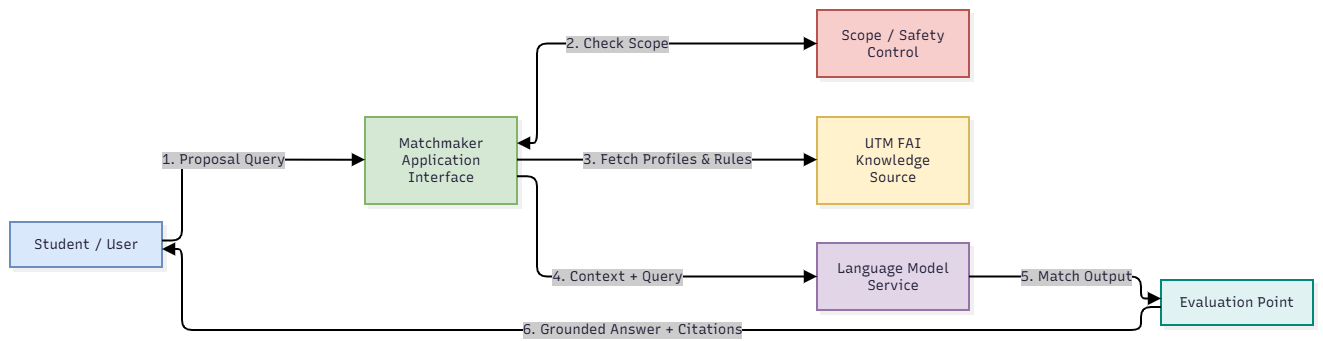

The diagram above was exported from draw.io. Its source (the exported page's mxGraphModel, read from the mxfile embedded in the PNG):
<mxGraphModel dx="1548" dy="938" grid="1" gridSize="10" guides="1" tooltips="1" connect="1" arrows="1" fold="1" page="1" pageScale="1" pageWidth="850" pageHeight="1100" math="0" shadow="0">
  <root>
    <mxCell id="0" />
    <mxCell id="1" parent="0" />
    <UserObject label="" mermaidData="{&#10;  &quot;data&quot;: &quot;graph LR\n    A[Student / User] --&gt;|1. Proposal Query| B[Matchmaker Application Interface]\n    B &lt;--&gt;|2. Check Scope| C[Scope / Safety Control]\n    B --&gt;|3. Fetch Profiles &amp; Rules| D[UTM FAI Knowledge Source]\n    B --&gt;|4. Context + Query| E[Language Model Service]\n    E --&gt;|5. Match Output| F[Evaluation Point]\n    F --&gt;|6. Grounded Answer + Citations| A\n\n    style A fill:#DAE8FC,stroke:#6C8EBF,stroke-width:2px\n    style B fill:#D5E8D4,stroke:#82B366,stroke-width:2px\n    style C fill:#F8CECC,stroke:#B85450,stroke-width:2px\n    style D fill:#FFF2CC,stroke:#D6B656,stroke-width:2px\n    style E fill:#E1D5E7,stroke:#9673A6,stroke-width:2px\n    style F fill:#E0F2F1,stroke:#00897B,stroke-width:2px&quot;,&#10;  &quot;config&quot;: null,&#10;  &quot;version&quot;: &quot;12&quot;&#10;}" id="qOZ5oZgPqI5KYWFJZ3pO-14">
      <mxCell connectable="0" parent="1" style="group;transparentBounds=1;editIcon=1;lockedGroup=0;groupPadding=10;" vertex="1">
        <mxGeometry as="geometry" />
      </mxCell>
    </UserObject>
    <UserObject label="Student / User" mermaidId="n:A" mermaidBaseStyle="html=1;whiteSpace=wrap;strokeWidth=2;fillColor=#DAE8FC;strokeColor=#6C8EBF;fontColor=#28253D;fontFamily=Recursive;fontSize=14;shadow=1;shadowColor=#000000;shadowOffsetX=4;shadowOffsetY=4;shadowBlur=0;shadowOpacity=6;" mermaidBaseValue="Student / User" id="qOZ5oZgPqI5KYWFJZ3pO-15">
      <mxCell parent="qOZ5oZgPqI5KYWFJZ3pO-14" style="html=1;whiteSpace=wrap;strokeWidth=2;fillColor=#DAE8FC;strokeColor=#6C8EBF;fontColor=#28253D;fontFamily=Recursive;fontSize=14;shadow=1;shadowColor=#000000;shadowOffsetX=4;shadowOffsetY=4;shadowBlur=0;shadowOpacity=6;fontSource=https%3A%2F%2Ffonts.googleapis.com%2Fcss%3Ffamily%3DRecursive;" vertex="1">
        <mxGeometry height="45" width="152" x="160" y="602" as="geometry" />
      </mxCell>
    </UserObject>
    <UserObject label="Matchmaker Application Interface" mermaidId="n:B" mermaidBaseStyle="html=1;whiteSpace=wrap;strokeWidth=2;fillColor=#D5E8D4;strokeColor=#82B366;fontColor=#28253D;fontFamily=Recursive;fontSize=14;shadow=1;shadowColor=#000000;shadowOffsetX=4;shadowOffsetY=4;shadowBlur=0;shadowOpacity=6;" mermaidBaseValue="Matchmaker Application Interface" id="qOZ5oZgPqI5KYWFJZ3pO-16">
      <mxCell parent="qOZ5oZgPqI5KYWFJZ3pO-14" style="html=1;whiteSpace=wrap;strokeWidth=2;fillColor=#D5E8D4;strokeColor=#82B366;fontColor=#28253D;fontFamily=Recursive;fontSize=14;shadow=1;shadowColor=#000000;shadowOffsetX=4;shadowOffsetY=4;shadowBlur=0;shadowOpacity=6;labelWidth=120;fontSource=https%3A%2F%2Ffonts.googleapis.com%2Fcss%3Ffamily%3DRecursive;" vertex="1">
        <mxGeometry height="87" width="152" x="515" y="497" as="geometry" />
      </mxCell>
    </UserObject>
    <UserObject label="Scope / Safety Control" mermaidId="n:C" mermaidBaseStyle="html=1;whiteSpace=wrap;strokeWidth=2;fillColor=#F8CECC;strokeColor=#B85450;fontColor=#28253D;fontFamily=Recursive;fontSize=14;shadow=1;shadowColor=#000000;shadowOffsetX=4;shadowOffsetY=4;shadowBlur=0;shadowOpacity=6;" mermaidBaseValue="Scope / Safety Control" id="qOZ5oZgPqI5KYWFJZ3pO-17">
      <mxCell parent="qOZ5oZgPqI5KYWFJZ3pO-14" style="html=1;whiteSpace=wrap;strokeWidth=2;fillColor=#F8CECC;strokeColor=#B85450;fontColor=#28253D;fontFamily=Recursive;fontSize=14;shadow=1;shadowColor=#000000;shadowOffsetX=4;shadowOffsetY=4;shadowBlur=0;shadowOpacity=6;labelWidth=120;fontSource=https%3A%2F%2Ffonts.googleapis.com%2Fcss%3Ffamily%3DRecursive;" vertex="1">
        <mxGeometry height="67" width="152" x="967" y="390" as="geometry" />
      </mxCell>
    </UserObject>
    <UserObject label="UTM FAI Knowledge Source" mermaidId="n:D" mermaidBaseStyle="html=1;whiteSpace=wrap;strokeWidth=2;fillColor=#FFF2CC;strokeColor=#D6B656;fontColor=#28253D;fontFamily=Recursive;fontSize=14;shadow=1;shadowColor=#000000;shadowOffsetX=4;shadowOffsetY=4;shadowBlur=0;shadowOpacity=6;" mermaidBaseValue="UTM FAI Knowledge Source" id="qOZ5oZgPqI5KYWFJZ3pO-18">
      <mxCell parent="qOZ5oZgPqI5KYWFJZ3pO-14" style="html=1;whiteSpace=wrap;strokeWidth=2;fillColor=#FFF2CC;strokeColor=#D6B656;fontColor=#28253D;fontFamily=Recursive;fontSize=14;shadow=1;shadowColor=#000000;shadowOffsetX=4;shadowOffsetY=4;shadowBlur=0;shadowOpacity=6;labelWidth=120;fontSource=https%3A%2F%2Ffonts.googleapis.com%2Fcss%3Ffamily%3DRecursive;" vertex="1">
        <mxGeometry height="87" width="152" x="967" y="497" as="geometry" />
      </mxCell>
    </UserObject>
    <UserObject label="Language Model Service" mermaidId="n:E" mermaidBaseStyle="html=1;whiteSpace=wrap;strokeWidth=2;fillColor=#E1D5E7;strokeColor=#9673A6;fontColor=#28253D;fontFamily=Recursive;fontSize=14;shadow=1;shadowColor=#000000;shadowOffsetX=4;shadowOffsetY=4;shadowBlur=0;shadowOpacity=6;" mermaidBaseValue="Language Model Service" id="qOZ5oZgPqI5KYWFJZ3pO-19">
      <mxCell parent="qOZ5oZgPqI5KYWFJZ3pO-14" style="html=1;whiteSpace=wrap;strokeWidth=2;fillColor=#E1D5E7;strokeColor=#9673A6;fontColor=#28253D;fontFamily=Recursive;fontSize=14;shadow=1;shadowColor=#000000;shadowOffsetX=4;shadowOffsetY=4;shadowBlur=0;shadowOpacity=6;labelWidth=120;fontSource=https%3A%2F%2Ffonts.googleapis.com%2Fcss%3Ffamily%3DRecursive;" vertex="1">
        <mxGeometry height="67" width="152" x="967" y="623" as="geometry" />
      </mxCell>
    </UserObject>
    <UserObject label="Evaluation Point" mermaidId="n:F" mermaidBaseStyle="html=1;whiteSpace=wrap;strokeWidth=2;fillColor=#E0F2F1;strokeColor=#00897B;fontColor=#28253D;fontFamily=Recursive;fontSize=14;shadow=1;shadowColor=#000000;shadowOffsetX=4;shadowOffsetY=4;shadowBlur=0;shadowOpacity=6;" mermaidBaseValue="Evaluation Point" id="qOZ5oZgPqI5KYWFJZ3pO-20">
      <mxCell parent="qOZ5oZgPqI5KYWFJZ3pO-14" style="html=1;whiteSpace=wrap;strokeWidth=2;fillColor=#E0F2F1;strokeColor=#00897B;fontColor=#28253D;fontFamily=Recursive;fontSize=14;shadow=1;shadowColor=#000000;shadowOffsetX=4;shadowOffsetY=4;shadowBlur=0;shadowOpacity=6;fontSource=https%3A%2F%2Ffonts.googleapis.com%2Fcss%3Ffamily%3DRecursive;" vertex="1">
        <mxGeometry height="45" width="152" x="1311" y="660" as="geometry" />
      </mxCell>
    </UserObject>
    <UserObject label="1. Proposal Query" mermaidId="e:A-&gt;B#0" mermaidBaseStyle="edgeStyle=orthogonalEdgeStyle;rounded=1;curved=0;startArrow=none;endArrow=block;endSize=8;jumpStyle=arc;jumpSize=12;strokeColor=#000000;html=1;fontSize=16;labelBackgroundColor=#cccccc;fontFamily=Recursive;fontColor=#28253D;exitX=1;exitY=0.41;entryX=0;entryY=0.49;strokeWidth=2;targetPerimeterSpacing=4;" mermaidBaseValue="1. Proposal Query" id="qOZ5oZgPqI5KYWFJZ3pO-21">
      <mxCell edge="1" parent="qOZ5oZgPqI5KYWFJZ3pO-14" source="qOZ5oZgPqI5KYWFJZ3pO-15" style="edgeStyle=orthogonalEdgeStyle;rounded=1;curved=0;startArrow=none;endArrow=block;endSize=8;jumpStyle=arc;jumpSize=12;strokeColor=#000000;html=1;fontSize=14;labelBackgroundColor=#cccccc;fontFamily=Recursive;fontColor=#28253D;exitX=1;exitY=0.41;entryX=0;entryY=0.49;strokeWidth=2;targetPerimeterSpacing=4;fontSource=https%3A%2F%2Ffonts.googleapis.com%2Fcss%3Ffamily%3DRecursive;" target="qOZ5oZgPqI5KYWFJZ3pO-16">
        <mxGeometry relative="1" as="geometry">
          <Array as="points">
            <mxPoint x="332" y="620" />
            <mxPoint x="332" y="540" />
          </Array>
        </mxGeometry>
      </mxCell>
    </UserObject>
    <UserObject label="2. Check Scope" mermaidId="e:B-&gt;C#0" mermaidBaseStyle="edgeStyle=orthogonalEdgeStyle;rounded=1;curved=0;startArrow=block;startSize=8;endArrow=block;endSize=8;jumpStyle=arc;jumpSize=12;strokeColor=#000000;html=1;fontSize=16;labelBackgroundColor=#cccccc;fontFamily=Recursive;fontColor=#28253D;exitX=1;exitY=0.3;entryX=0;entryY=0.5;strokeWidth=2;targetPerimeterSpacing=4;sourcePerimeterSpacing=4;" mermaidBaseValue="2. Check Scope" id="qOZ5oZgPqI5KYWFJZ3pO-22">
      <mxCell edge="1" parent="qOZ5oZgPqI5KYWFJZ3pO-14" source="qOZ5oZgPqI5KYWFJZ3pO-16" style="edgeStyle=orthogonalEdgeStyle;rounded=1;curved=0;startArrow=block;startSize=8;endArrow=block;endSize=8;jumpStyle=arc;jumpSize=12;strokeColor=#000000;html=1;fontSize=14;labelBackgroundColor=#cccccc;fontFamily=Recursive;fontColor=#28253D;exitX=1;exitY=0.3;entryX=0;entryY=0.5;strokeWidth=2;targetPerimeterSpacing=4;sourcePerimeterSpacing=4;fontSource=https%3A%2F%2Ffonts.googleapis.com%2Fcss%3Ffamily%3DRecursive;" target="qOZ5oZgPqI5KYWFJZ3pO-17">
        <mxGeometry relative="1" as="geometry">
          <Array as="points">
            <mxPoint x="687" y="523" />
            <mxPoint x="687" y="423" />
          </Array>
        </mxGeometry>
      </mxCell>
    </UserObject>
    <UserObject label="3. Fetch Profiles &amp; Rules" mermaidId="e:B-&gt;D#0" mermaidBaseStyle="edgeStyle=orthogonalEdgeStyle;rounded=1;curved=0;startArrow=none;endArrow=block;endSize=8;jumpStyle=arc;jumpSize=12;strokeColor=#000000;html=1;fontSize=16;labelBackgroundColor=#cccccc;fontFamily=Recursive;fontColor=#28253D;exitX=1;exitY=0.49;entryX=0;entryY=0.49;strokeWidth=2;targetPerimeterSpacing=4;" mermaidBaseValue="3. Fetch Profiles &amp; Rules" id="qOZ5oZgPqI5KYWFJZ3pO-23">
      <mxCell edge="1" parent="qOZ5oZgPqI5KYWFJZ3pO-14" source="qOZ5oZgPqI5KYWFJZ3pO-16" style="edgeStyle=orthogonalEdgeStyle;rounded=1;curved=0;startArrow=none;endArrow=block;endSize=8;jumpStyle=arc;jumpSize=12;strokeColor=#000000;html=1;fontSize=14;labelBackgroundColor=#cccccc;fontFamily=Recursive;fontColor=#28253D;exitX=1;exitY=0.49;entryX=0;entryY=0.49;strokeWidth=2;targetPerimeterSpacing=4;fontSource=https%3A%2F%2Ffonts.googleapis.com%2Fcss%3Ffamily%3DRecursive;" target="qOZ5oZgPqI5KYWFJZ3pO-18">
        <mxGeometry relative="1" as="geometry">
          <Array as="points" />
        </mxGeometry>
      </mxCell>
    </UserObject>
    <UserObject label="4. Context + Query" mermaidId="e:B-&gt;E#0" mermaidBaseStyle="edgeStyle=orthogonalEdgeStyle;rounded=1;curved=0;startArrow=none;endArrow=block;endSize=8;jumpStyle=arc;jumpSize=12;strokeColor=#000000;html=1;fontSize=16;labelBackgroundColor=#cccccc;fontFamily=Recursive;fontColor=#28253D;exitX=1;exitY=0.68;entryX=0;entryY=0.5;strokeWidth=2;targetPerimeterSpacing=4;" mermaidBaseValue="4. Context + Query" id="qOZ5oZgPqI5KYWFJZ3pO-24">
      <mxCell edge="1" parent="qOZ5oZgPqI5KYWFJZ3pO-14" source="qOZ5oZgPqI5KYWFJZ3pO-16" style="edgeStyle=orthogonalEdgeStyle;rounded=1;curved=0;startArrow=none;endArrow=block;endSize=8;jumpStyle=arc;jumpSize=12;strokeColor=#000000;html=1;fontSize=14;labelBackgroundColor=#cccccc;fontFamily=Recursive;fontColor=#28253D;exitX=1;exitY=0.68;entryX=0;entryY=0.5;strokeWidth=2;targetPerimeterSpacing=4;fontSource=https%3A%2F%2Ffonts.googleapis.com%2Fcss%3Ffamily%3DRecursive;" target="qOZ5oZgPqI5KYWFJZ3pO-19">
        <mxGeometry relative="1" as="geometry">
          <Array as="points">
            <mxPoint x="687" y="556" />
            <mxPoint x="687" y="656" />
          </Array>
        </mxGeometry>
      </mxCell>
    </UserObject>
    <UserObject label="5. Match Output" mermaidId="e:E-&gt;F#0" mermaidBaseStyle="edgeStyle=orthogonalEdgeStyle;rounded=1;curved=0;startArrow=none;endArrow=block;endSize=8;jumpStyle=arc;jumpSize=12;strokeColor=#000000;html=1;fontSize=16;labelBackgroundColor=#cccccc;fontFamily=Recursive;fontColor=#28253D;exitX=1;exitY=0.5;entryX=0;entryY=0.41;strokeWidth=2;targetPerimeterSpacing=4;" mermaidBaseValue="5. Match Output" id="qOZ5oZgPqI5KYWFJZ3pO-25">
      <mxCell edge="1" parent="qOZ5oZgPqI5KYWFJZ3pO-14" source="qOZ5oZgPqI5KYWFJZ3pO-19" style="edgeStyle=orthogonalEdgeStyle;rounded=1;curved=0;startArrow=none;endArrow=block;endSize=8;jumpStyle=arc;jumpSize=12;strokeColor=#000000;html=1;fontSize=14;labelBackgroundColor=#cccccc;fontFamily=Recursive;fontColor=#28253D;exitX=1;exitY=0.5;entryX=0;entryY=0.41;strokeWidth=2;targetPerimeterSpacing=4;fontSource=https%3A%2F%2Ffonts.googleapis.com%2Fcss%3Ffamily%3DRecursive;" target="qOZ5oZgPqI5KYWFJZ3pO-20">
        <mxGeometry relative="1" as="geometry">
          <Array as="points">
            <mxPoint x="1291" y="656" />
            <mxPoint x="1291" y="679" />
          </Array>
        </mxGeometry>
      </mxCell>
    </UserObject>
    <UserObject label="6. Grounded Answer + Citations" mermaidId="e:F-&gt;A#0" mermaidBaseStyle="edgeStyle=orthogonalEdgeStyle;rounded=1;curved=0;startArrow=none;endArrow=block;endSize=8;jumpStyle=arc;jumpSize=12;strokeColor=#000000;html=1;fontSize=16;labelBackgroundColor=#cccccc;fontFamily=Recursive;fontColor=#28253D;exitX=0;exitY=0.6;entryX=1;entryY=0.6;strokeWidth=2;targetPerimeterSpacing=4;" mermaidBaseValue="6. Grounded Answer + Citations" id="qOZ5oZgPqI5KYWFJZ3pO-26">
      <mxCell edge="1" parent="qOZ5oZgPqI5KYWFJZ3pO-14" source="qOZ5oZgPqI5KYWFJZ3pO-20" style="edgeStyle=orthogonalEdgeStyle;rounded=1;curved=0;startArrow=none;endArrow=block;endSize=8;jumpStyle=arc;jumpSize=12;strokeColor=#000000;html=1;fontSize=14;labelBackgroundColor=#cccccc;fontFamily=Recursive;fontColor=#28253D;exitX=0;exitY=0.6;entryX=1;entryY=0.6;strokeWidth=2;targetPerimeterSpacing=4;fontSource=https%3A%2F%2Ffonts.googleapis.com%2Fcss%3Ffamily%3DRecursive;" target="qOZ5oZgPqI5KYWFJZ3pO-15">
        <mxGeometry relative="1" as="geometry">
          <Array as="points">
            <mxPoint x="1291" y="687" />
            <mxPoint x="1291" y="710" />
            <mxPoint x="1215" y="710" />
            <mxPoint x="1043" y="710" />
            <mxPoint x="591" y="710" />
            <mxPoint x="414" y="710" />
            <mxPoint x="332" y="710" />
            <mxPoint x="332" y="629" />
          </Array>
        </mxGeometry>
      </mxCell>
    </UserObject>
  </root>
</mxGraphModel>